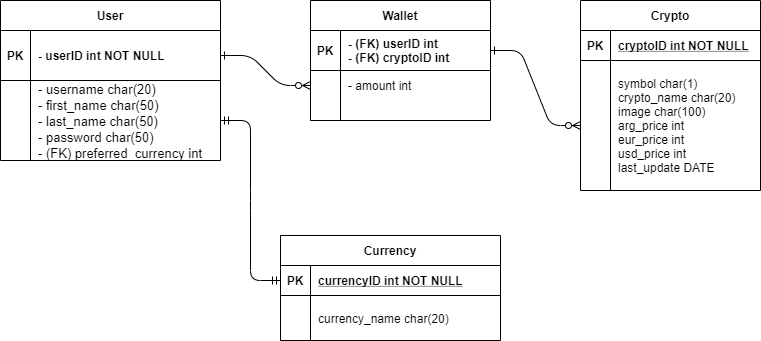

The diagram above was exported from draw.io. Its source (the exported page's mxGraphModel, read from the mxfile embedded in the PNG):
<mxGraphModel dx="1024" dy="592" grid="1" gridSize="10" guides="1" tooltips="1" connect="1" arrows="1" fold="1" page="1" pageScale="1" pageWidth="850" pageHeight="1100" math="0" shadow="0" extFonts="Permanent Marker^https://fonts.googleapis.com/css?family=Permanent+Marker">
  <root>
    <mxCell id="0" />
    <mxCell id="1" parent="0" />
    <mxCell id="C-vyLk0tnHw3VtMMgP7b-1" value="" style="edgeStyle=entityRelationEdgeStyle;endArrow=ERzeroToMany;startArrow=ERone;endFill=1;startFill=0;" parent="1" source="C-vyLk0tnHw3VtMMgP7b-24" target="C-vyLk0tnHw3VtMMgP7b-6" edge="1">
      <mxGeometry width="100" height="100" relative="1" as="geometry">
        <mxPoint x="340" y="720" as="sourcePoint" />
        <mxPoint x="440" y="620" as="targetPoint" />
      </mxGeometry>
    </mxCell>
    <mxCell id="C-vyLk0tnHw3VtMMgP7b-12" value="" style="edgeStyle=entityRelationEdgeStyle;endArrow=ERzeroToMany;startArrow=ERone;endFill=1;startFill=0;" parent="1" source="C-vyLk0tnHw3VtMMgP7b-3" target="C-vyLk0tnHw3VtMMgP7b-17" edge="1">
      <mxGeometry width="100" height="100" relative="1" as="geometry">
        <mxPoint x="400" y="180" as="sourcePoint" />
        <mxPoint x="460" y="205" as="targetPoint" />
      </mxGeometry>
    </mxCell>
    <mxCell id="C-vyLk0tnHw3VtMMgP7b-23" value="User" style="shape=table;startSize=30;container=1;collapsible=1;childLayout=tableLayout;fixedRows=1;rowLines=0;fontStyle=1;align=center;resizeLast=1;columnLines=1;" parent="1" vertex="1">
      <mxGeometry x="70" y="105" width="220" height="160" as="geometry">
        <mxRectangle x="120" y="120" width="60" height="30" as="alternateBounds" />
      </mxGeometry>
    </mxCell>
    <mxCell id="C-vyLk0tnHw3VtMMgP7b-24" value="" style="shape=partialRectangle;collapsible=0;dropTarget=0;pointerEvents=0;fillColor=none;points=[[0,0.5],[1,0.5]];portConstraint=eastwest;top=0;left=0;right=0;bottom=1;" parent="C-vyLk0tnHw3VtMMgP7b-23" vertex="1">
      <mxGeometry y="30" width="220" height="50" as="geometry" />
    </mxCell>
    <mxCell id="C-vyLk0tnHw3VtMMgP7b-25" value="PK" style="shape=partialRectangle;overflow=hidden;connectable=0;fillColor=none;top=0;left=0;bottom=0;right=0;fontStyle=1;" parent="C-vyLk0tnHw3VtMMgP7b-24" vertex="1">
      <mxGeometry width="30" height="50" as="geometry" />
    </mxCell>
    <mxCell id="C-vyLk0tnHw3VtMMgP7b-26" value="- userID int NOT NULL " style="shape=partialRectangle;overflow=hidden;connectable=0;fillColor=none;top=0;left=0;bottom=0;right=0;align=left;spacingLeft=6;fontStyle=1;" parent="C-vyLk0tnHw3VtMMgP7b-24" vertex="1">
      <mxGeometry x="30" width="190" height="50" as="geometry" />
    </mxCell>
    <mxCell id="C-vyLk0tnHw3VtMMgP7b-27" value="" style="shape=partialRectangle;collapsible=0;dropTarget=0;pointerEvents=0;fillColor=none;points=[[0,0.5],[1,0.5]];portConstraint=eastwest;top=0;left=0;right=0;bottom=0;" parent="C-vyLk0tnHw3VtMMgP7b-23" vertex="1">
      <mxGeometry y="80" width="220" height="80" as="geometry" />
    </mxCell>
    <mxCell id="C-vyLk0tnHw3VtMMgP7b-28" value="" style="shape=partialRectangle;overflow=hidden;connectable=0;fillColor=none;top=0;left=0;bottom=0;right=0;" parent="C-vyLk0tnHw3VtMMgP7b-27" vertex="1">
      <mxGeometry width="30" height="80" as="geometry" />
    </mxCell>
    <mxCell id="C-vyLk0tnHw3VtMMgP7b-29" value="- username char(20) &#10;- first_name char(50)&#10;- last_name char(50) &#10;- password char(50) &#10;- (FK) preferred_currency int" style="shape=partialRectangle;overflow=hidden;connectable=0;fillColor=none;top=0;left=0;bottom=0;right=0;align=left;spacingLeft=6;fontStyle=0;verticalAlign=middle;fontSize=13;" parent="C-vyLk0tnHw3VtMMgP7b-27" vertex="1">
      <mxGeometry x="30" width="190" height="80" as="geometry" />
    </mxCell>
    <mxCell id="C-vyLk0tnHw3VtMMgP7b-13" value="Crypto" style="shape=table;startSize=30;container=1;collapsible=1;childLayout=tableLayout;fixedRows=1;rowLines=0;fontStyle=1;align=center;resizeLast=1;" parent="1" vertex="1">
      <mxGeometry x="650" y="105" width="180" height="190" as="geometry" />
    </mxCell>
    <mxCell id="C-vyLk0tnHw3VtMMgP7b-14" value="" style="shape=partialRectangle;collapsible=0;dropTarget=0;pointerEvents=0;fillColor=none;points=[[0,0.5],[1,0.5]];portConstraint=eastwest;top=0;left=0;right=0;bottom=1;" parent="C-vyLk0tnHw3VtMMgP7b-13" vertex="1">
      <mxGeometry y="30" width="180" height="30" as="geometry" />
    </mxCell>
    <mxCell id="C-vyLk0tnHw3VtMMgP7b-15" value="PK" style="shape=partialRectangle;overflow=hidden;connectable=0;fillColor=none;top=0;left=0;bottom=0;right=0;fontStyle=1;" parent="C-vyLk0tnHw3VtMMgP7b-14" vertex="1">
      <mxGeometry width="30" height="30" as="geometry" />
    </mxCell>
    <mxCell id="C-vyLk0tnHw3VtMMgP7b-16" value="cryptoID int NOT NULL " style="shape=partialRectangle;overflow=hidden;connectable=0;fillColor=none;top=0;left=0;bottom=0;right=0;align=left;spacingLeft=6;fontStyle=5;" parent="C-vyLk0tnHw3VtMMgP7b-14" vertex="1">
      <mxGeometry x="30" width="150" height="30" as="geometry" />
    </mxCell>
    <mxCell id="C-vyLk0tnHw3VtMMgP7b-17" value="" style="shape=partialRectangle;collapsible=0;dropTarget=0;pointerEvents=0;fillColor=none;points=[[0,0.5],[1,0.5]];portConstraint=eastwest;top=0;left=0;right=0;bottom=0;" parent="C-vyLk0tnHw3VtMMgP7b-13" vertex="1">
      <mxGeometry y="60" width="180" height="130" as="geometry" />
    </mxCell>
    <mxCell id="C-vyLk0tnHw3VtMMgP7b-18" value="" style="shape=partialRectangle;overflow=hidden;connectable=0;fillColor=none;top=0;left=0;bottom=0;right=0;" parent="C-vyLk0tnHw3VtMMgP7b-17" vertex="1">
      <mxGeometry width="30" height="130" as="geometry" />
    </mxCell>
    <mxCell id="C-vyLk0tnHw3VtMMgP7b-19" value="symbol char(1)&#10;crypto_name char(20)&#10;image char(100)&#10;arg_price int&#10;eur_price int&#10;usd_price int&#10;last_update DATE" style="shape=partialRectangle;overflow=hidden;connectable=0;fillColor=none;top=0;left=0;bottom=0;right=0;align=left;spacingLeft=6;" parent="C-vyLk0tnHw3VtMMgP7b-17" vertex="1">
      <mxGeometry x="30" width="150" height="130" as="geometry" />
    </mxCell>
    <mxCell id="B40oZ87tHeoB8VHHw1mw-9" value="" style="edgeStyle=entityRelationEdgeStyle;fontSize=12;html=1;endArrow=ERmandOne;startArrow=ERmandOne;entryX=0;entryY=0.5;entryDx=0;entryDy=0;" parent="1" source="C-vyLk0tnHw3VtMMgP7b-27" target="B40oZ87tHeoB8VHHw1mw-2" edge="1">
      <mxGeometry width="100" height="100" relative="1" as="geometry">
        <mxPoint x="370" y="390" as="sourcePoint" />
        <mxPoint x="470" y="290" as="targetPoint" />
      </mxGeometry>
    </mxCell>
    <mxCell id="B40oZ87tHeoB8VHHw1mw-1" value="Currency" style="shape=table;startSize=30;container=1;collapsible=1;childLayout=tableLayout;fixedRows=1;rowLines=0;fontStyle=1;align=center;resizeLast=1;" parent="1" vertex="1">
      <mxGeometry x="350" y="340" width="220" height="105" as="geometry" />
    </mxCell>
    <mxCell id="B40oZ87tHeoB8VHHw1mw-2" value="" style="shape=partialRectangle;collapsible=0;dropTarget=0;pointerEvents=0;fillColor=none;points=[[0,0.5],[1,0.5]];portConstraint=eastwest;top=0;left=0;right=0;bottom=1;" parent="B40oZ87tHeoB8VHHw1mw-1" vertex="1">
      <mxGeometry y="30" width="220" height="30" as="geometry" />
    </mxCell>
    <mxCell id="B40oZ87tHeoB8VHHw1mw-3" value="PK" style="shape=partialRectangle;overflow=hidden;connectable=0;fillColor=none;top=0;left=0;bottom=0;right=0;fontStyle=1;" parent="B40oZ87tHeoB8VHHw1mw-2" vertex="1">
      <mxGeometry width="30" height="30" as="geometry" />
    </mxCell>
    <mxCell id="B40oZ87tHeoB8VHHw1mw-4" value="currencyID int NOT NULL " style="shape=partialRectangle;overflow=hidden;connectable=0;fillColor=none;top=0;left=0;bottom=0;right=0;align=left;spacingLeft=6;fontStyle=5;" parent="B40oZ87tHeoB8VHHw1mw-2" vertex="1">
      <mxGeometry x="30" width="190" height="30" as="geometry" />
    </mxCell>
    <mxCell id="B40oZ87tHeoB8VHHw1mw-5" value="" style="shape=partialRectangle;collapsible=0;dropTarget=0;pointerEvents=0;fillColor=none;points=[[0,0.5],[1,0.5]];portConstraint=eastwest;top=0;left=0;right=0;bottom=0;" parent="B40oZ87tHeoB8VHHw1mw-1" vertex="1">
      <mxGeometry y="60" width="220" height="45" as="geometry" />
    </mxCell>
    <mxCell id="B40oZ87tHeoB8VHHw1mw-6" value="" style="shape=partialRectangle;overflow=hidden;connectable=0;fillColor=none;top=0;left=0;bottom=0;right=0;" parent="B40oZ87tHeoB8VHHw1mw-5" vertex="1">
      <mxGeometry width="30" height="45" as="geometry" />
    </mxCell>
    <mxCell id="B40oZ87tHeoB8VHHw1mw-7" value="currency_name char(20)" style="shape=partialRectangle;overflow=hidden;connectable=0;fillColor=none;top=0;left=0;bottom=0;right=0;align=left;spacingLeft=6;" parent="B40oZ87tHeoB8VHHw1mw-5" vertex="1">
      <mxGeometry x="30" width="190" height="45" as="geometry" />
    </mxCell>
    <mxCell id="C-vyLk0tnHw3VtMMgP7b-2" value="Wallet" style="shape=table;startSize=30;container=1;collapsible=1;childLayout=tableLayout;fixedRows=1;rowLines=0;fontStyle=1;align=center;resizeLast=1;" parent="1" vertex="1">
      <mxGeometry x="380" y="105" width="180" height="120" as="geometry" />
    </mxCell>
    <mxCell id="C-vyLk0tnHw3VtMMgP7b-3" value="" style="shape=partialRectangle;collapsible=0;dropTarget=0;pointerEvents=0;fillColor=none;points=[[0,0.5],[1,0.5]];portConstraint=eastwest;top=0;left=0;right=0;bottom=1;" parent="C-vyLk0tnHw3VtMMgP7b-2" vertex="1">
      <mxGeometry y="30" width="180" height="40" as="geometry" />
    </mxCell>
    <mxCell id="C-vyLk0tnHw3VtMMgP7b-4" value="PK" style="shape=partialRectangle;overflow=hidden;connectable=0;fillColor=none;top=0;left=0;bottom=0;right=0;fontStyle=1;" parent="C-vyLk0tnHw3VtMMgP7b-3" vertex="1">
      <mxGeometry width="30" height="40" as="geometry" />
    </mxCell>
    <mxCell id="C-vyLk0tnHw3VtMMgP7b-5" value="- (FK) userID int &#10;- (FK) cryptoID int" style="shape=partialRectangle;overflow=hidden;connectable=0;fillColor=none;top=0;left=0;bottom=0;right=0;align=left;spacingLeft=6;fontStyle=1;" parent="C-vyLk0tnHw3VtMMgP7b-3" vertex="1">
      <mxGeometry x="30" width="150" height="40" as="geometry" />
    </mxCell>
    <mxCell id="C-vyLk0tnHw3VtMMgP7b-6" value="" style="shape=partialRectangle;collapsible=0;dropTarget=0;pointerEvents=0;fillColor=none;points=[[0,0.5],[1,0.5]];portConstraint=eastwest;top=0;left=0;right=0;bottom=0;" parent="C-vyLk0tnHw3VtMMgP7b-2" vertex="1">
      <mxGeometry y="70" width="180" height="30" as="geometry" />
    </mxCell>
    <mxCell id="C-vyLk0tnHw3VtMMgP7b-7" value="" style="shape=partialRectangle;overflow=hidden;connectable=0;fillColor=none;top=0;left=0;bottom=0;right=0;" parent="C-vyLk0tnHw3VtMMgP7b-6" vertex="1">
      <mxGeometry width="30" height="30" as="geometry" />
    </mxCell>
    <mxCell id="C-vyLk0tnHw3VtMMgP7b-8" value="- amount int" style="shape=partialRectangle;overflow=hidden;connectable=0;fillColor=none;top=0;left=0;bottom=0;right=0;align=left;spacingLeft=6;" parent="C-vyLk0tnHw3VtMMgP7b-6" vertex="1">
      <mxGeometry x="30" width="150" height="30" as="geometry" />
    </mxCell>
    <mxCell id="C-vyLk0tnHw3VtMMgP7b-9" value="" style="shape=partialRectangle;collapsible=0;dropTarget=0;pointerEvents=0;fillColor=none;points=[[0,0.5],[1,0.5]];portConstraint=eastwest;top=0;left=0;right=0;bottom=0;" parent="C-vyLk0tnHw3VtMMgP7b-2" vertex="1">
      <mxGeometry y="100" width="180" height="20" as="geometry" />
    </mxCell>
    <mxCell id="C-vyLk0tnHw3VtMMgP7b-10" value="" style="shape=partialRectangle;overflow=hidden;connectable=0;fillColor=none;top=0;left=0;bottom=0;right=0;" parent="C-vyLk0tnHw3VtMMgP7b-9" vertex="1">
      <mxGeometry width="30" height="20" as="geometry" />
    </mxCell>
    <mxCell id="C-vyLk0tnHw3VtMMgP7b-11" value="" style="shape=partialRectangle;overflow=hidden;connectable=0;fillColor=none;top=0;left=0;bottom=0;right=0;align=left;spacingLeft=6;" parent="C-vyLk0tnHw3VtMMgP7b-9" vertex="1">
      <mxGeometry x="30" width="150" height="20" as="geometry" />
    </mxCell>
  </root>
</mxGraphModel>